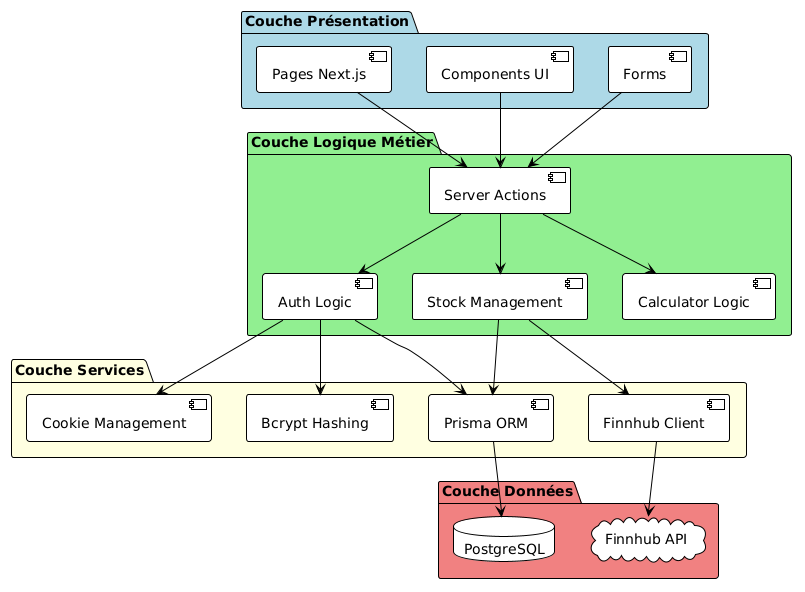

The diagram above was rendered by PlantUML. Its source (embedded in the PNG):
@startuml
!theme plain

package "Couche Présentation" #LightBlue {
  [Pages Next.js]
  [Components UI]
  [Forms]
}

package "Couche Logique Métier" #LightGreen {
  [Server Actions]
  [Auth Logic]
  [Stock Management]
  [Calculator Logic]
}

package "Couche Services" #LightYellow {
  [Finnhub Client]
  [Prisma ORM]
  [Cookie Management]
  [Bcrypt Hashing]
}

package "Couche Données" #LightCoral {
  database PostgreSQL
  cloud "Finnhub API" as finnhub
}

[Pages Next.js] --> [Server Actions]
[Components UI] --> [Server Actions]
[Forms] --> [Server Actions]

[Server Actions] --> [Auth Logic]
[Server Actions] --> [Stock Management]
[Server Actions] --> [Calculator Logic]

[Auth Logic] --> [Prisma ORM]
[Auth Logic] --> [Cookie Management]
[Auth Logic] --> [Bcrypt Hashing]
[Stock Management] --> [Prisma ORM]
[Stock Management] --> [Finnhub Client]

[Prisma ORM] --> PostgreSQL
[Finnhub Client] --> finnhub

@enduml